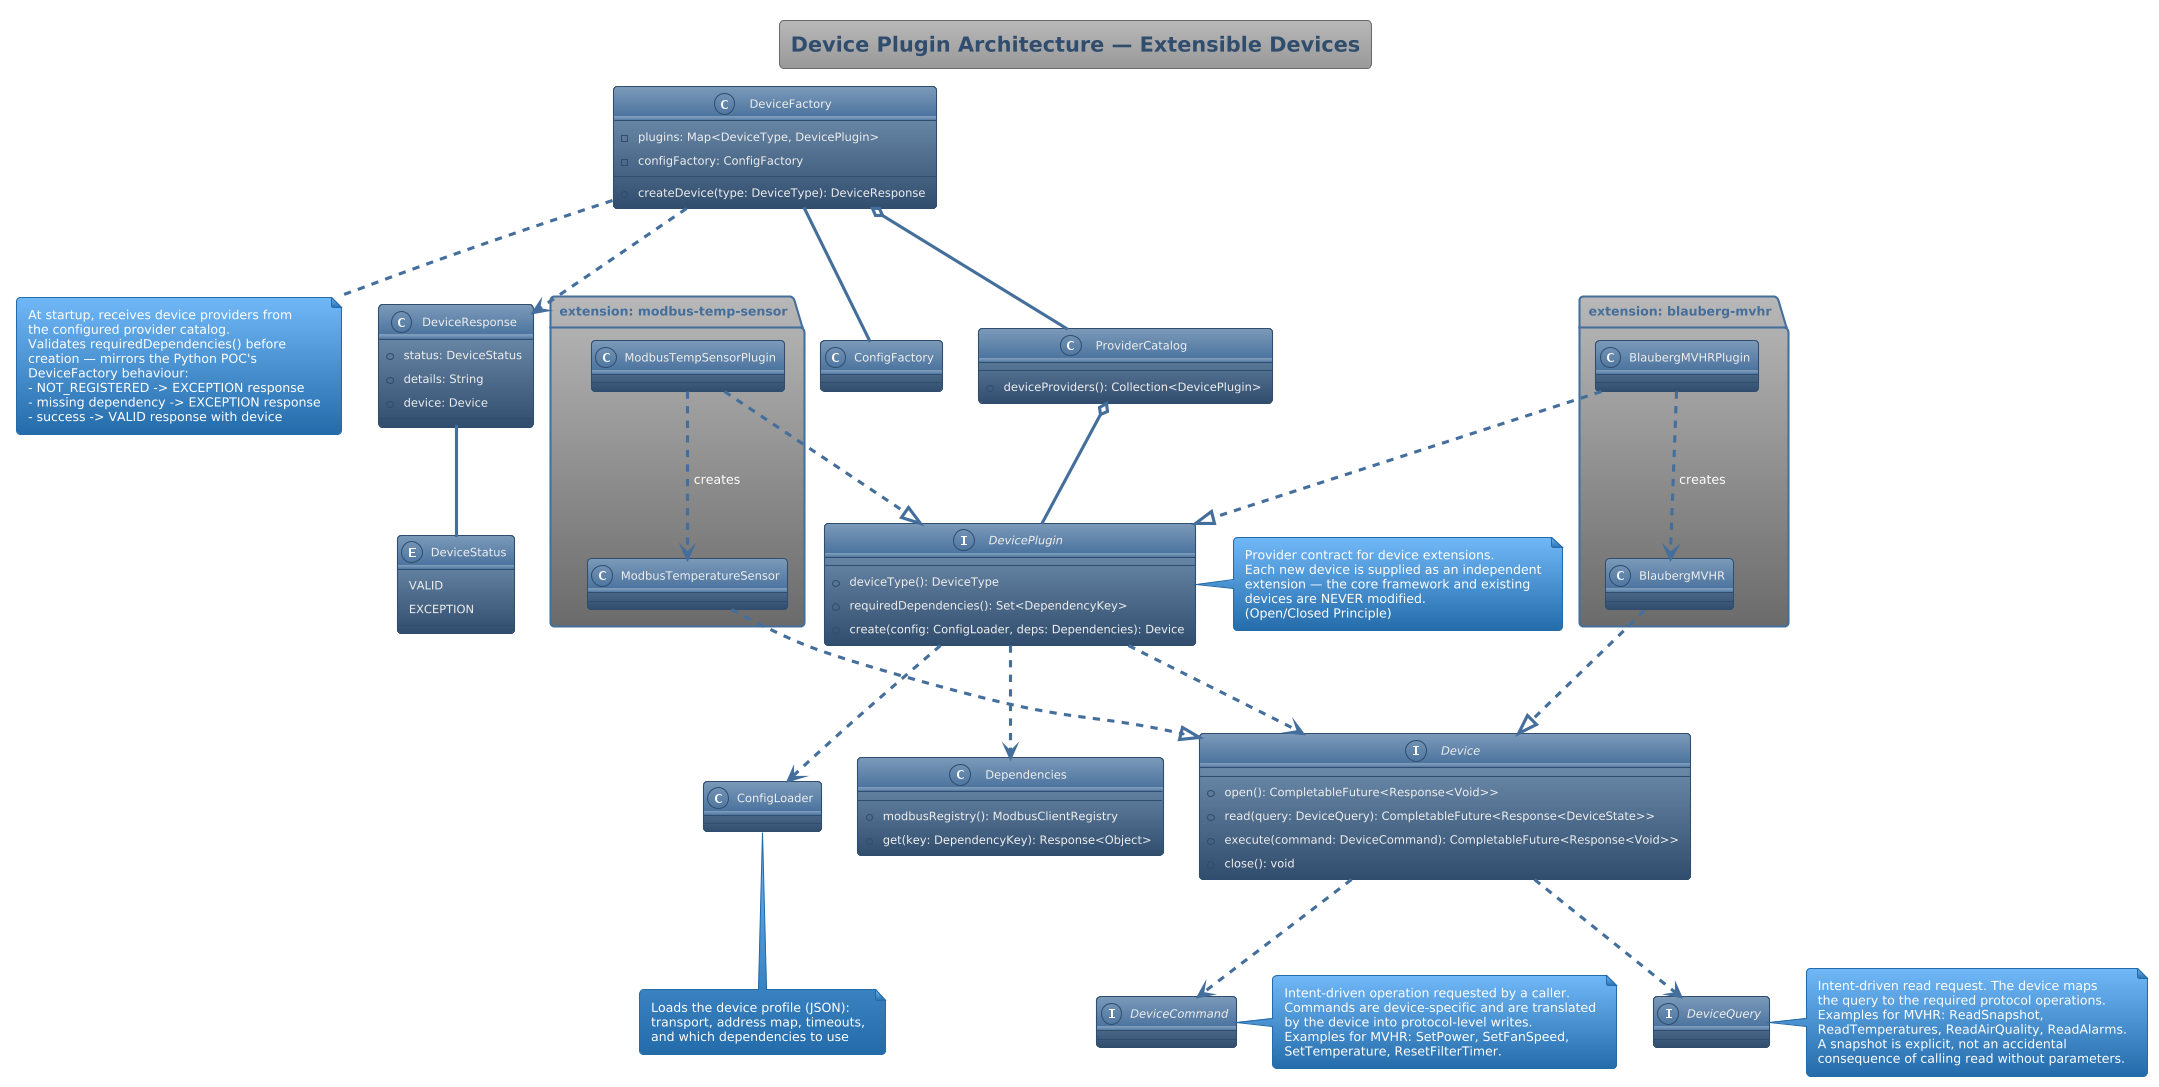

The diagram above was rendered by PlantUML. Its source (embedded in the PNG):
@startuml
'https://plantuml.com/class-diagram
!theme spacelab

title Device Plugin Architecture — Extensible Devices

interface Device {
  +open(): CompletableFuture<Response<Void>>
  +read(query: DeviceQuery): CompletableFuture<Response<DeviceState>>
  +execute(command: DeviceCommand): CompletableFuture<Response<Void>>
  +close(): void
}

interface DeviceQuery
note right of DeviceQuery
  Intent-driven read request. The device maps
  the query to the required protocol operations.
  Examples for MVHR: ReadSnapshot,
  ReadTemperatures, ReadAirQuality, ReadAlarms.
  A snapshot is explicit, not an accidental
  consequence of calling read without parameters.
end note

interface DeviceCommand
note right of DeviceCommand
  Intent-driven operation requested by a caller.
  Commands are device-specific and are translated
  by the device into protocol-level writes.
  Examples for MVHR: SetPower, SetFanSpeed,
  SetTemperature, ResetFilterTimer.
end note

interface DevicePlugin {
  +deviceType(): DeviceType
  +requiredDependencies(): Set<DependencyKey>
  +create(config: ConfigLoader, deps: Dependencies): Device
}
note right of DevicePlugin
  Provider contract for device extensions.
  Each new device is supplied as an independent
  extension — the core framework and existing
  devices are NEVER modified.
  (Open/Closed Principle)
end note

class DeviceFactory {
  -plugins: Map<DeviceType, DevicePlugin>
  -configFactory: ConfigFactory
  +createDevice(type: DeviceType): DeviceResponse
}
note bottom of DeviceFactory
  At startup, receives device providers from
  the configured provider catalog.
  Validates requiredDependencies() before
  creation — mirrors the Python POC's
  DeviceFactory behaviour:
  - NOT_REGISTERED -> EXCEPTION response
  - missing dependency -> EXCEPTION response
  - success -> VALID response with device
end note

class DeviceResponse {
  +status: DeviceStatus
  +details: String
  +device: Device
}

enum DeviceStatus {
  VALID
  EXCEPTION
}

class Dependencies {
  +modbusRegistry(): ModbusClientRegistry
  +get(key: DependencyKey): Response<Object>
}

class ProviderCatalog {
  +deviceProviders(): Collection<DevicePlugin>
}

class ConfigFactory {}
class ConfigLoader {}
note bottom of ConfigLoader
  Loads the device profile (JSON):
  transport, address map, timeouts,
  and which dependencies to use
end note

' ---- Example plugins (each in its own module) ----
package "extension: blauberg-mvhr" {
  class BlaubergMVHRPlugin {}
  class BlaubergMVHR {}
}

package "extension: modbus-temp-sensor" {
  class ModbusTempSensorPlugin {}
  class ModbusTemperatureSensor {}
}

DeviceFactory o-- ProviderCatalog : obtains device providers from
ProviderCatalog o-- DevicePlugin
DeviceFactory -- ConfigFactory
DeviceFactory ..> DeviceResponse : returns
DeviceResponse -- DeviceStatus
DevicePlugin ..> Device : creates
Device ..> DeviceCommand : accepts
Device ..> DeviceQuery : accepts
DevicePlugin ..> Dependencies : receives
DevicePlugin ..> ConfigLoader : receives

BlaubergMVHRPlugin ..|> DevicePlugin
BlaubergMVHRPlugin ..> BlaubergMVHR : creates
BlaubergMVHR ..|> Device

ModbusTempSensorPlugin ..|> DevicePlugin
ModbusTempSensorPlugin ..> ModbusTemperatureSensor : creates
ModbusTemperatureSensor ..|> Device

@enduml